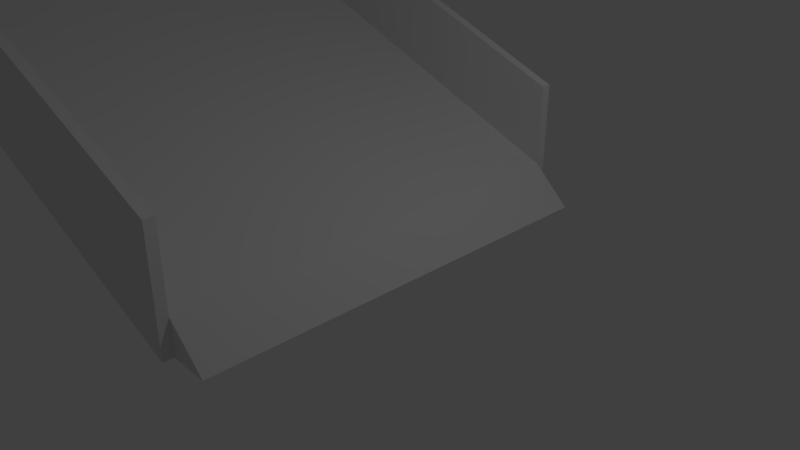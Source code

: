 # Source: bleachers.blend  (saved by Blender 2.78.0; exported with 4.5.12 LTS)
import bpy
from mathutils import Matrix  # noqa: F401  (used for matrix-valued properties, if any)

bpy.ops.wm.read_factory_settings(use_empty=True)
scene = bpy.context.scene
scene.name = 'Scene'

# ---- collections
col_collection_1 = bpy.data.collections.new('Collection 1'); scene.collection.children.link(col_collection_1)

# ---- images (referenced by path relative to the original .blend; pixels are not part of the script)
import os
ASSET_DIR = os.environ.get("B2B_ASSET_DIR", "")  # directory of the original .blend (textures are referenced by path, not embedded)
HERE = os.path.dirname(os.path.abspath(__file__))  # packed textures are extracted next to this script under _unpacked/

def load_image(name, relpath, width, height, colorspace="sRGB"):
    """Load a texture the original file referenced (path relative to the .blend, or extracted next to this script)."""
    p = next((c for c in (os.path.join(HERE, relpath), os.path.join(ASSET_DIR, relpath)) if relpath and os.path.exists(c)), "")
    if p:
        img = bpy.data.images.load(p, check_existing=True)
        img.name = name
    else:  # same state as the original file: an image datablock whose file is absent (Cycles renders it pink)
        img = bpy.data.images.new(name, width, height)
        img.source = "FILE"
        img.filepath = "//" + (relpath or name)
    img.colorspace_settings.name = colorspace
    return img
img_bleachers_png = load_image('bleachers.png', 'bleachers.png', 1024, 1024, 'sRGB')

# ---- materials (node trees are filled in below, after node groups)
mat_material_001 = bpy.data.materials.new('Material.001')
mat_material_001.alpha_threshold = 0.0
mat_material_001.use_transparent_shadow = False
mat_material_001.roughness = 0.5
mat_material = bpy.data.materials.new('Material')
mat_material.alpha_threshold = 0.0
mat_material.use_transparent_shadow = False
mat_material.diffuse_color = (0.5, 0.5, 0.5, 1.0)
mat_material.roughness = 0.5
mat_material.line_color = (0.0, 0.0, 0.0, 1.0)

# ---- material node trees

# ---- world
world_world = bpy.data.worlds.new('World'); scene.world = world_world
world_world.color = (0.05088, 0.05088, 0.05088)
world_world.use_sun_shadow = False
world_world.sun_shadow_jitter_overblur = 0.0
world_world.cycles.sampling_method = 'MANUAL'

# ---- cameras
cam_camera = bpy.data.cameras.new('Camera')
cam_camera.clip_end = 100.0
cam_camera.lens = 35.0
cam_camera.sensor_width = 32.0
cam_camera.sensor_height = 18.0
cam_camera.ortho_scale = 7.314
cam_camera.dof.focus_distance = 0.0
cam_camera.dof.aperture_fstop = 128.0

# ---- lights
light_lamp = bpy.data.lights.new('Lamp', 'POINT')
light_lamp.transmission_factor = 0.0
light_lamp.cutoff_distance = 30.0
light_lamp.energy = 100.0
light_lamp.shadow_buffer_clip_start = 1.001
light_lamp.shadow_soft_size = 0.1
light_lamp.shadow_maximum_resolution = 0.006
light_lamp.use_absolute_resolution = True

# ---- meshes
me_cube = bpy.data.meshes.new('Cube')
me_cube.from_pydata([(-3.509, -3.0, 1.087), (-2.645, -3.0, 1.282), (-3.509, 3.0, 1.087), (-2.645, 3.0, 1.282), (3.153, -3.0, -1.464), (3.157, -3.0, -0.9578), (3.153, 3.0, -1.464), (3.157, 3.0, -0.9578), (-3.509, -3.0, 1.284), (-3.509, 3.0, 1.284), (-3.66, 3.0, 1.087), (-3.66, -3.0, 1.087), (-3.66, 3.0, 1.284), (-3.66, -3.0, 1.284), (-3.509, 3.0, 2.442), (-3.508, -3.0, 2.443), (-3.66, 3.0, 2.442), (-3.66, -3.0, 2.444), (-3.509, -3.141, 1.087), (-2.645, -3.141, 1.282), (3.157, -3.141, -0.9578), (3.153, -3.141, -1.464), (-3.509, -3.141, 1.284), (-3.66, -3.141, 1.087), (-3.66, -3.141, 1.284), (-2.643, -3.141, 2.441), (-2.643, -3.0, 2.441), (3.159, -3.0, 0.2009), (-2.645, 3.142, 1.282), (-3.507, -3.141, 2.443), (-3.658, -3.0, 2.443), (3.159, -3.141, 0.2009), (-3.658, -3.141, 2.443), (-3.509, 3.142, 1.087), (3.153, 3.142, -1.464), (3.157, 3.142, -0.9578), (-3.509, 3.142, 1.284), (-3.66, 3.142, 1.284), (-3.66, 3.142, 1.087), (-2.645, 3.0, 2.438), (3.157, 3.0, 0.1979), (-3.66, 3.142, 2.44), (-2.645, 3.142, 2.438), (3.157, 3.142, 0.1979), (-3.509, 3.142, 2.44), (3.709, -3.0, -1.464), (3.709, 3.0, -1.464)], [], [(6, 2, 33, 34), (7, 6, 34, 35), (6, 7, 5, 4), (8, 13, 30, 15), (2, 6, 4, 0), (7, 3, 1, 5), (1, 8, 15, 26), (10, 12, 37, 38), (1, 3, 9, 8), (10, 11, 13, 12), (2, 0, 11, 10), (24, 22, 29, 32), (13, 8, 15, 17), (15, 14, 16, 17), (9, 12, 16, 14), (12, 13, 17, 16), (8, 9, 14, 15), (21, 20, 19, 18), (19, 22, 18), (18, 22, 24, 23), (13, 11, 23, 24), (4, 5, 20, 21), (11, 0, 18, 23), (0, 4, 21, 18), (27, 26, 25, 31), (15, 30, 32, 29), (26, 15, 29, 25), (5, 1, 26, 27), (13, 24, 32, 30), (22, 19, 25, 29), (19, 20, 31, 25), (20, 5, 27, 31), (36, 33, 38, 37), (33, 28, 35, 34), (33, 36, 28), (36, 37, 41, 44), (35, 28, 42, 43), (7, 35, 43, 40), (2, 10, 38, 33), (16, 14, 44, 41), (39, 40, 43, 42), (14, 39, 42, 44), (37, 12, 16, 41), (3, 7, 40, 39), (9, 3, 39, 14), (28, 36, 44, 42), (4, 6, 46, 45), (46, 6, 7), (4, 45, 5), (46, 7, 5, 45)])
me_cube.materials.append(mat_material_001)
me_cube.use_remesh_preserve_volume = False
me_cube.use_remesh_preserve_attributes = False
me_cube.use_mirror_vertex_groups = False
me_cube.update()
me_cube_000 = bpy.data.meshes.new('Cube.000')
me_cube_000.from_pydata([(0.25, 3.0, 0.0), (0.25, -3.0, 0.0), (-0.25, -3.0, 0.375), (-0.25, 3.0, 0.375), (0.25, 3.0, 0.5), (0.25, -3.0, 0.5), (-0.25, -3.0, 0.5), (-0.25, 3.0, 0.5), (-0.7075, -3.0, 0.375), (-0.7075, 3.0, 0.375), (0.25, 3.0, 1.659), (0.25, -3.0, 1.659), (-0.25, -3.0, 1.659), (-0.25, 3.0, 1.659), (-1.21, -3.0, 0.745), (-1.21, 3.0, 0.745), (-0.71, 3.0, 0.87), (-0.71, -3.0, 0.87), (-1.21, -3.0, 0.87), (-1.21, 3.0, 0.87), (-1.667, -3.0, 0.745), (-1.667, 3.0, 0.745), (-0.71, 3.0, 2.029), (-0.71, -3.0, 2.029), (-1.21, -3.0, 2.029), (-1.21, 3.0, 2.029), (-2.17, -3.0, 1.115), (-2.17, 3.0, 1.115), (-1.67, 3.0, 1.24), (-1.67, -3.0, 1.24), (-2.17, -3.0, 1.24), (-2.17, 3.0, 1.24), (-2.627, -3.0, 1.115), (-2.627, 3.0, 1.115), (-1.67, 3.0, 2.399), (-1.67, -3.0, 2.399), (-2.17, -3.0, 2.399), (-2.17, 3.0, 2.399), (-3.13, -3.0, 1.485), (-3.13, 3.0, 1.485), (-2.63, 3.0, 1.61), (-2.63, -3.0, 1.61), (-3.13, -3.0, 1.61), (-3.13, 3.0, 1.61), (-3.587, -3.0, 1.485), (-3.587, 3.0, 1.485), (-2.63, 3.0, 2.769), (-2.63, -3.0, 2.769), (-3.13, -3.0, 2.769), (-3.13, 3.0, 2.769), (-4.09, -3.0, 1.855), (-4.09, 3.0, 1.855), (-3.59, 3.0, 1.98), (-3.59, -3.0, 1.98), (-4.09, -3.0, 1.98), (-4.09, 3.0, 1.98), (-4.547, -3.0, 1.855), (-4.547, 3.0, 1.855), (-3.59, 3.0, 3.139), (-3.59, -3.0, 3.139), (-4.09, -3.0, 3.139), (-4.09, 3.0, 3.139), (-5.05, -3.0, 2.225), (-5.05, 3.0, 2.225), (-4.55, 3.0, 2.35), (-4.55, -3.0, 2.35), (-5.05, -3.0, 2.35), (-5.05, 3.0, 2.35), (-5.507, -3.0, 2.225), (-5.507, 3.0, 2.225), (-4.55, 3.0, 3.509), (-4.55, -3.0, 3.509), (-5.05, -3.0, 3.509), (-5.05, 3.0, 3.509), (-5.51, 3.0, 2.72), (-5.51, -3.0, 2.72), (-6.355, -3.0, 2.72), (-6.355, 3.0, 2.72), (-5.51, 3.0, 3.879), (-5.51, -3.0, 3.879), (-6.355, -3.0, 3.879), (-6.355, 3.0, 3.879)], [], [(4, 7, 6, 5), (0, 4, 5, 1), (2, 6, 7, 3), (2, 3, 9, 8), (5, 6, 12, 11), (7, 4, 10, 13), (16, 19, 18, 17), (9, 16, 17, 8), (14, 18, 19, 15), (14, 15, 21, 20), (17, 18, 24, 23), (19, 16, 22, 25), (28, 31, 30, 29), (21, 28, 29, 20), (26, 30, 31, 27), (26, 27, 33, 32), (29, 30, 36, 35), (31, 28, 34, 37), (40, 43, 42, 41), (33, 40, 41, 32), (38, 42, 43, 39), (38, 39, 45, 44), (41, 42, 48, 47), (43, 40, 46, 49), (52, 55, 54, 53), (45, 52, 53, 44), (50, 54, 55, 51), (50, 51, 57, 56), (53, 54, 60, 59), (55, 52, 58, 61), (64, 67, 66, 65), (57, 64, 65, 56), (62, 66, 67, 63), (62, 63, 69, 68), (65, 66, 72, 71), (67, 64, 70, 73), (74, 77, 76, 75), (69, 74, 75, 68), (77, 81, 80, 76), (75, 76, 80, 79), (77, 74, 78, 81), (7, 13, 22, 16, 9, 3), (19, 25, 34, 28, 21, 15), (31, 37, 46, 40, 33, 27), (43, 49, 58, 52, 45, 39), (55, 61, 70, 64, 57, 51), (67, 73, 78, 74, 69, 63), (8, 17, 23, 12, 6, 2), (20, 29, 35, 24, 18, 14), (32, 41, 47, 36, 30, 26), (44, 53, 59, 48, 42, 38), (56, 65, 71, 60, 54, 50), (68, 75, 79, 72, 66, 62)])
me_cube_000.materials.append(mat_material)
me_cube_000.use_remesh_preserve_volume = False
me_cube_000.use_remesh_preserve_attributes = False
me_cube_000.use_mirror_vertex_groups = False
me_cube_000.update()
me_cube_002 = bpy.data.meshes.new('Cube.002')
me_cube_002.from_pydata([(0.25, 3.0, 0.0), (0.25, -3.0, 0.0), (-0.25, -3.0, 0.375), (-0.25, 3.0, 0.375), (0.25, 3.0, 0.5), (0.25, -3.0, 0.5), (-0.25, -3.0, 0.5), (-0.25, 3.0, 0.5), (-0.7075, -3.0, 0.375), (-0.7075, 3.0, 0.375), (0.25, 3.0, 1.659), (0.25, -3.0, 1.659), (-0.25, -3.0, 1.659), (-0.25, 3.0, 1.659)], [], [(4, 7, 6, 5), (0, 4, 5, 1), (2, 6, 7, 3), (2, 3, 9, 8), (5, 6, 12, 11), (7, 4, 10, 13)])
me_cube_002.materials.append(mat_material)
me_cube_002.use_remesh_preserve_volume = False
me_cube_002.use_remesh_preserve_attributes = False
me_cube_002.use_mirror_vertex_groups = False
me_cube_002.update()

# ---- objects
ob_physmesh = bpy.data.objects.new('physmesh', me_cube)
ob_wireframe_001 = bpy.data.objects.new('wireframe.001', me_cube_000)
ob_wireframe = bpy.data.objects.new('wireframe', me_cube_002)
ob_lamp = bpy.data.objects.new('Lamp', light_lamp)
ob_camera = bpy.data.objects.new('Camera', cam_camera)

# ---- transforms, parenting, visibility, modifiers, constraints
ob_physmesh.location = (-2.861, -1.94e-07, 1.444)
ob_physmesh.display_type = 'WIRE'
ob_physmesh.lineart.crease_threshold = 0.0
ob_wireframe_001.location = (0.0, 0.0, 0.0)
ob_wireframe_001.lock_rotations_4d = False
ob_wireframe_001.empty_display_type = 'ARROWS'
ob_wireframe_001.hide_render = True
ob_wireframe_001.lineart.crease_threshold = 0.0
_m = ob_wireframe_001.modifiers.new('Wireframe', 'WIREFRAME')
_m.use_boundary = True
ob_wireframe.location = (0.0, 0.0, 0.0)
ob_wireframe.lock_rotations_4d = False
ob_wireframe.empty_display_type = 'ARROWS'
ob_wireframe.hide_viewport = True
ob_wireframe.hide_render = True
ob_wireframe.lineart.crease_threshold = 0.0
_m = ob_wireframe.modifiers.new('Array', 'ARRAY')
_m.count = 7
_m.use_constant_offset = True
_m.constant_offset_displace = (-0.96, 0.0, 0.37)
_m.use_relative_offset = False
_m.relative_offset_displace = (-1.0, 0.0, 0.75)
_m.use_merge_vertices = True
_m = ob_wireframe.modifiers.new('Wireframe', 'WIREFRAME')
ob_lamp.location = (4.076, 1.005, 5.904)
ob_lamp.rotation_euler = (0.6503, 0.05522, 1.866)
ob_lamp.lock_rotations_4d = False
ob_lamp.empty_display_type = 'ARROWS'
ob_lamp.color = (0.0, 0.0, 0.0, 0.0)
ob_lamp.lineart.crease_threshold = 0.0
ob_camera.location = (7.481, -6.508, 5.344)
ob_camera.rotation_euler = (1.109, 0.0, 0.8149)
ob_camera.lock_rotations_4d = False
ob_camera.empty_display_type = 'ARROWS'
ob_camera.color = (0.0, 0.0, 0.0, 0.0)
ob_camera.display_type = 'WIRE'
ob_camera.lineart.crease_threshold = 0.0

# ---- collection membership
col_collection_1.objects.link(ob_physmesh)
col_collection_1.objects.link(ob_wireframe_001)
col_collection_1.objects.link(ob_wireframe)
col_collection_1.objects.link(ob_lamp)
col_collection_1.objects.link(ob_camera)

# ---- scene / render settings (as saved in the file)
scene.camera = ob_camera
scene.frame_start = 1; scene.frame_end = 250; scene.frame_set(1)
scene.render.engine = 'BLENDER_EEVEE_NEXT'
scene.render.resolution_percentage = 50
scene.render.dither_intensity = 0.0
scene.cycles.use_denoising = False
scene.cycles.samples = 128
scene.cycles.sampling_pattern = 'TABULATED_SOBOL'
scene.cycles.light_sampling_threshold = 0.0
scene.cycles.use_adaptive_sampling = False
scene.cycles.use_light_tree = False
scene.cycles.blur_glossy = 0.0
scene.cycles.sample_clamp_indirect = 0.0
scene.view_settings.view_transform = 'Standard'
bpy.context.view_layer.update()
